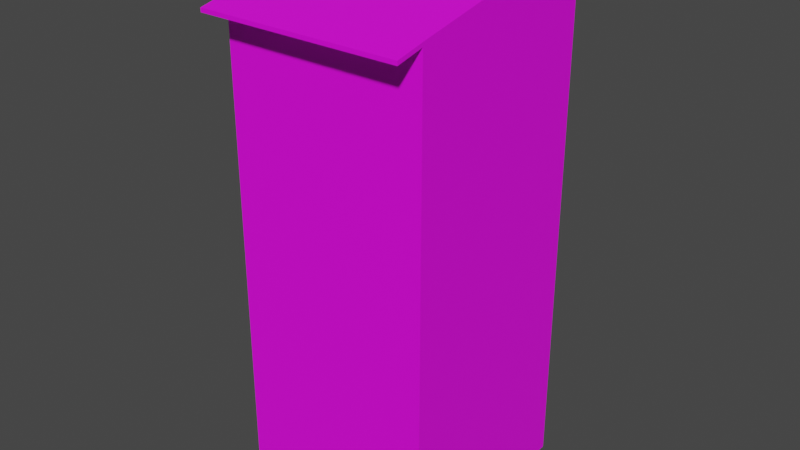 # Source: tualet_001.blend  (saved by Blender 3.6.13; exported with 4.5.12 LTS)
import bpy
from mathutils import Matrix  # noqa: F401  (used for matrix-valued properties, if any)

bpy.ops.wm.read_factory_settings(use_empty=True)
scene = bpy.context.scene
scene.name = 'Scene'

# ---- collections
col_collection = bpy.data.collections.new('Collection'); scene.collection.children.link(col_collection)

# ---- images (referenced by path relative to the original .blend; pixels are not part of the script)
import os
ASSET_DIR = os.environ.get("B2B_ASSET_DIR", "")  # directory of the original .blend (textures are referenced by path, not embedded)
HERE = os.path.dirname(os.path.abspath(__file__))  # packed textures are extracted next to this script under _unpacked/

def load_image(name, relpath, width, height, colorspace="sRGB"):
    """Load a texture the original file referenced (path relative to the .blend, or extracted next to this script)."""
    p = next((c for c in (os.path.join(HERE, relpath), os.path.join(ASSET_DIR, relpath)) if relpath and os.path.exists(c)), "")
    if p:
        img = bpy.data.images.load(p, check_existing=True)
        img.name = name
    else:  # same state as the original file: an image datablock whose file is absent (Cycles renders it pink)
        img = bpy.data.images.new(name, width, height)
        img.source = "FILE"
        img.filepath = "//" + (relpath or name)
    img.colorspace_settings.name = colorspace
    return img
img_21580329_dark_gray_weathered_slate_roof_background_texture_stoc = load_image('21580329-Dark-gray-weathered-slate-roof-background-texture-Stoc', '21580329-Dark-gray-weathered-slate-roof-background-texture-Stock-Photo.jpg', 1024, 1024, 'sRGB')
img_dc6cbebd2198b3258750e3962c56ef3a_medium_jpg = load_image('dc6cbebd2198b3258750e3962c56ef3a_medium.jpg', 'dc6cbebd2198b3258750e3962c56ef3a_medium.jpg', 1024, 1024, 'sRGB')

# ---- materials (node trees are filled in below, after node groups)
mat_kry = bpy.data.materials.new('kry')
mat_kry.use_transparent_shadow = False
mat_steny = bpy.data.materials.new('steny')
mat_steny.use_transparent_shadow = False

# ---- material node trees
mat_kry.use_nodes = True; mat_kry.node_tree.nodes.clear()
_N = mat_kry.node_tree.nodes; _L = mat_kry.node_tree.links
n0 = _N.new('ShaderNodeBsdfPrincipled'); n0.name = 'Principled BSDF'; n0.location = (10, 300)
n0.distribution = 'GGX'
n0.subsurface_method = 'RANDOM_WALK_SKIN'
n0.inputs[3].default_value = 1.45
n0.inputs[27].default_value = (0.0, 0.0, 0.0, 1.0)
n0.inputs[28].default_value = 1.0
n1 = _N.new('ShaderNodeOutputMaterial'); n1.name = 'Material Output'; n1.location = (300, 300)
n2 = _N.new('ShaderNodeTexImage'); n2.name = 'Image Texture'; n2.location = (-337, 287)
n2.image = img_21580329_dark_gray_weathered_slate_roof_background_texture_stoc
_L.new(n0.outputs[0], n1.inputs[0])
_L.new(n2.outputs[0], n0.inputs[0])
n1.is_active_output = True
mat_steny.use_nodes = True; mat_steny.node_tree.nodes.clear()
_N = mat_steny.node_tree.nodes; _L = mat_steny.node_tree.links
n0 = _N.new('ShaderNodeBsdfPrincipled'); n0.name = 'Principled BSDF'; n0.location = (10, 300)
n0.distribution = 'GGX'
n0.subsurface_method = 'RANDOM_WALK_SKIN'
n0.inputs[3].default_value = 1.45
n0.inputs[27].default_value = (0.0, 0.0, 0.0, 1.0)
n0.inputs[28].default_value = 1.0
n1 = _N.new('ShaderNodeOutputMaterial'); n1.name = 'Material Output'; n1.location = (300, 300)
n2 = _N.new('ShaderNodeTexImage'); n2.name = 'Image Texture'; n2.location = (-358, 227)
n2.image = img_dc6cbebd2198b3258750e3962c56ef3a_medium_jpg
_L.new(n0.outputs[0], n1.inputs[0])
_L.new(n2.outputs[0], n0.inputs[0])
n1.is_active_output = True

# ---- world
world_world = bpy.data.worlds.new('World'); scene.world = world_world
world_world.use_nodes = True; world_world.node_tree.nodes.clear()
_N = world_world.node_tree.nodes; _L = world_world.node_tree.links
n0 = _N.new('ShaderNodeOutputWorld'); n0.name = 'World Output'; n0.location = (300, 300)
n1 = _N.new('ShaderNodeBackground'); n1.name = 'Background'; n1.location = (10, 300)
n1.inputs[0].default_value = (0.05088, 0.05088, 0.05088, 1.0)
_L.new(n1.outputs[0], n0.inputs[0])
n0.is_active_output = True
world_world.color = (0.05088, 0.05088, 0.05088)
world_world.use_sun_shadow = False
world_world.sun_shadow_jitter_overblur = 0.0

# ---- meshes
me_cube_001 = bpy.data.meshes.new('Cube.001')
me_cube_001.from_pydata([(-1.0, -1.0, -1.0), (-1.0, -1.0, 3.712), (-1.0, 1.0, -1.0), (-1.0, 1.0, 4.132), (1.0, -1.0, -1.0), (1.0, -1.0, 3.712), (1.0, 1.0, -1.0), (1.0, 1.0, 4.132), (-1.0, -1.0, 3.674), (-1.0, 1.0, 4.091), (1.0, 1.0, 4.091), (1.0, -1.0, 3.674), (-1.0, -1.276, 3.61), (-1.0, -1.276, 3.648), (1.0, -1.276, 3.648), (1.0, -1.276, 3.61), (-1.0, 1.18, 4.18), (1.0, 1.18, 4.18), (-1.0, 1.18, 4.138), (1.0, 1.18, 4.138), (-1.0, 1.0, 3.393), (1.0, 1.0, 3.393), (1.0, -1.0, 3.034), (-1.0, -1.0, 3.034), (0.72, 1.0, -1.0), (0.72, 1.0, 3.393), (-0.6603, 1.0, 3.393), (-0.6602, 1.0, -1.0), (-0.6603, 1.072, 3.393), (0.72, 1.072, 3.393), (0.72, 1.072, -1.0), (-0.6602, 1.072, -1.0)], [], [(8, 1, 3, 9), (7, 10, 19, 17), (10, 7, 5, 11), (1, 8, 12, 13), (2, 27, 24, 6, 4, 0), (7, 3, 1, 5), (22, 11, 8, 23), (21, 10, 11, 22), (20, 9, 10, 21, 25, 26), (23, 8, 9, 20), (15, 14, 13, 12), (11, 5, 14, 15), (5, 1, 13, 14), (8, 11, 15, 12), (18, 16, 17, 19), (9, 3, 16, 18), (10, 9, 18, 19), (3, 7, 17, 16), (0, 23, 20, 2), (2, 20, 26, 27), (6, 21, 22, 4), (4, 22, 23, 0), (24, 25, 21, 6), (24, 27, 31, 30), (31, 28, 29, 30), (25, 24, 30, 29), (27, 26, 28, 31), (26, 25, 29, 28)])
me_cube_001.polygons.foreach_set('material_index', [1, 1, 1, 1, 1, 0, 1, 1, 1, 1, 1, 1, 0, 1, 1, 1, 1, 0, 1, 1, 1, 1, 1, 1, 1, 1, 1, 1])
_uv = me_cube_001.uv_layers.new(name='UVMap')
_uv.uv.foreach_set('vector', [0.2003, 0.09654, 0.1953, 0.09647, 0.1391, 0.4819, 0.1444, 0.4819, 0.1391, 0.4819, 0.1444, 0.4819, 0.1381, 0.5166, 0.1327, 0.5165, 0.1444, 0.4819, 0.1391, 0.4819, 0.1953, 0.09647, 0.2003, 0.09654, 0.1953, 0.09647, 0.2003, 0.09654, 0.2088, 0.04332, 0.2039, 0.04325, 0.2264, 0.1387, 0.2261, 0.2043, 0.2246, 0.4707, 0.2243, 0.5248, 0.4816, 0.528, 0.4838, 0.1419, 0.8144, 0.9137, 0.1856, 0.9137, 0.1856, 0.09939, 0.8144, 0.09939, 1.281, -0.3426, 1.575, -0.3389, 1.567, 1.036, 1.274, 1.033, 1.119, -0.1707, 1.429, -0.1723, 1.247, 1.162, 0.9623, 1.163, -0.185, -0.21, -0.4344, -0.2131, -0.4405, 0.8598, -0.1911, 0.8629, -0.1902, 0.7127, -0.186, -0.02774, -0.3327, -0.5351, -0.6813, -0.5395, -0.9175, 1.091, -0.5378, 1.096, 0.2061, 0.5245, 0.2011, 0.5245, 0.2033, 0.1384, 0.2082, 0.1384, 0.2003, 0.09654, 0.1953, 0.09647, 0.2039, 0.04325, 0.2088, 0.04332, 0.8144, 0.09939, 0.1856, 0.09939, 0.1856, -0.01308, 0.8144, -0.01308, 0.4838, 0.1419, 0.4816, 0.528, 0.5172, 0.5285, 0.5194, 0.1424, 0.1402, 0.1376, 0.1349, 0.1375, 0.1327, 0.5236, 0.1381, 0.5237, 0.1444, 0.4819, 0.1391, 0.4819, 0.1327, 0.5165, 0.1381, 0.5166, 0.2243, 0.5248, 0.2264, 0.1387, 0.2033, 0.1384, 0.2011, 0.5245, 0.1856, 0.9137, 0.8144, 0.9137, 0.8144, 0.9869, 0.1856, 0.9869, 1.864, -0.5073, -0.3327, -0.5351, -0.5378, 1.096, 1.854, 1.126, 1.386, -0.1901, -0.185, -0.21, -0.186, -0.02774, 1.385, -0.007789, -0.8328, -0.1606, 1.119, -0.1707, 0.9623, 1.163, -0.8298, 1.172, -0.5677, -0.366, 1.281, -0.3426, 1.274, 1.033, -0.5755, 1.009, 1.381, 0.7326, -0.1902, 0.7127, -0.1911, 0.8629, 1.38, 0.8828, 0.2246, 0.4707, 0.2261, 0.2043, 0.2167, 0.2041, 0.2152, 0.4706, -0.4769, 0.8438, 1.666, 0.871, 1.672, -0.139, -0.4712, -0.1661, 0.2342, 0.4831, 0.7996, 0.4902, 0.7995, 0.5042, 0.2341, 0.497, 1.381, 0.7667, -0.1904, 0.7468, -0.1906, 0.7856, 1.381, 0.8055, 0.2261, 0.2042, 0.2246, 0.4707, 0.2152, 0.4706, 0.2167, 0.2041])
me_cube_001.materials.append(mat_kry)
me_cube_001.materials.append(mat_steny)
me_cube_001.update()

# ---- objects
ob_cube = bpy.data.objects.new('Cube', me_cube_001)

# ---- transforms, parenting, visibility, modifiers, constraints
ob_cube.location = (0.0, 0.0, 0.9193)

# ---- collection membership
col_collection.objects.link(ob_cube)

# ---- scene / render settings (as saved in the file)
scene.frame_start = 1; scene.frame_end = 250; scene.frame_set(1)
scene.render.engine = 'BLENDER_EEVEE_NEXT'
scene.cycles.sampling_pattern = 'TABULATED_SOBOL'
scene.view_settings.view_transform = 'Filmic'
bpy.context.view_layer.update()

# ---- added for rendering (the .blend has no active camera and no usable light): camera, sun
cam_auto = bpy.data.cameras.new('AutoCamera')
cam_auto.lens = 50.0
cam_auto.sensor_width = 36.0
cam_auto.clip_end = 1000.0
ob_auto_camera = bpy.data.objects.new('AutoCamera', cam_auto)
scene.collection.objects.link(ob_auto_camera)
ob_auto_camera.location = (5.61761, -6.78932, 7.00339)
ob_auto_camera.rotation_euler = (1.09748, -7.21219e-08, 0.694738)
scene.camera = ob_auto_camera
light_auto_sun = bpy.data.lights.new('AutoSun', 'SUN')
light_auto_sun.energy = 3.0
light_auto_sun.angle = 0.0523599
ob_auto_sun = bpy.data.objects.new('AutoSun', light_auto_sun)
scene.collection.objects.link(ob_auto_sun)
ob_auto_sun.rotation_euler = (0.872665, 0.174533, 0.523599)
bpy.context.view_layer.update()
